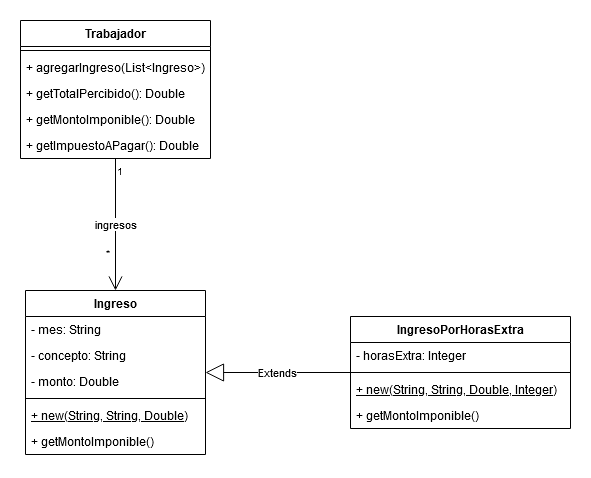

The diagram above was exported from draw.io. Its source (the exported page's mxGraphModel, read from the mxfile embedded in the PNG):
<mxGraphModel dx="1422" dy="763" grid="1" gridSize="10" guides="1" tooltips="1" connect="1" arrows="1" fold="1" page="1" pageScale="1" pageWidth="1169" pageHeight="827" math="0" shadow="0">
  <root>
    <mxCell id="0" />
    <mxCell id="1" parent="0" />
    <mxCell id="VYX-RoB7uevfrOH1ZIBC-24" value="Extends" style="endArrow=block;endSize=16;endFill=0;html=1;edgeStyle=orthogonalEdgeStyle;strokeColor=#000000;rounded=0;" edge="1" parent="1" source="VYX-RoB7uevfrOH1ZIBC-17" target="VYX-RoB7uevfrOH1ZIBC-11">
      <mxGeometry width="160" relative="1" as="geometry">
        <mxPoint x="320" y="320" as="sourcePoint" />
        <mxPoint x="290" y="580" as="targetPoint" />
      </mxGeometry>
    </mxCell>
    <mxCell id="VYX-RoB7uevfrOH1ZIBC-11" value="Ingreso" style="swimlane;fontStyle=1;align=center;verticalAlign=top;childLayout=stackLayout;horizontal=1;startSize=26;horizontalStack=0;resizeParent=1;resizeParentMax=0;resizeLast=0;collapsible=1;marginBottom=0;" vertex="1" parent="1">
      <mxGeometry x="55" y="310" width="180" height="164" as="geometry" />
    </mxCell>
    <mxCell id="VYX-RoB7uevfrOH1ZIBC-12" value="- mes: String" style="text;strokeColor=none;fillColor=none;align=left;verticalAlign=top;spacingLeft=4;spacingRight=4;overflow=hidden;rotatable=0;points=[[0,0.5],[1,0.5]];portConstraint=eastwest;" vertex="1" parent="VYX-RoB7uevfrOH1ZIBC-11">
      <mxGeometry y="26" width="180" height="26" as="geometry" />
    </mxCell>
    <mxCell id="VYX-RoB7uevfrOH1ZIBC-15" value="- concepto: String" style="text;strokeColor=none;fillColor=none;align=left;verticalAlign=top;spacingLeft=4;spacingRight=4;overflow=hidden;rotatable=0;points=[[0,0.5],[1,0.5]];portConstraint=eastwest;" vertex="1" parent="VYX-RoB7uevfrOH1ZIBC-11">
      <mxGeometry y="52" width="180" height="26" as="geometry" />
    </mxCell>
    <mxCell id="VYX-RoB7uevfrOH1ZIBC-16" value="- monto: Double" style="text;strokeColor=none;fillColor=none;align=left;verticalAlign=top;spacingLeft=4;spacingRight=4;overflow=hidden;rotatable=0;points=[[0,0.5],[1,0.5]];portConstraint=eastwest;" vertex="1" parent="VYX-RoB7uevfrOH1ZIBC-11">
      <mxGeometry y="78" width="180" height="26" as="geometry" />
    </mxCell>
    <mxCell id="VYX-RoB7uevfrOH1ZIBC-13" value="" style="line;strokeWidth=1;fillColor=none;align=left;verticalAlign=middle;spacingTop=-1;spacingLeft=3;spacingRight=3;rotatable=0;labelPosition=right;points=[];portConstraint=eastwest;" vertex="1" parent="VYX-RoB7uevfrOH1ZIBC-11">
      <mxGeometry y="104" width="180" height="8" as="geometry" />
    </mxCell>
    <mxCell id="VYX-RoB7uevfrOH1ZIBC-14" value="+ new(String, String, Double)" style="text;strokeColor=none;fillColor=none;align=left;verticalAlign=top;spacingLeft=4;spacingRight=4;overflow=hidden;rotatable=0;points=[[0,0.5],[1,0.5]];portConstraint=eastwest;fontStyle=4" vertex="1" parent="VYX-RoB7uevfrOH1ZIBC-11">
      <mxGeometry y="112" width="180" height="26" as="geometry" />
    </mxCell>
    <mxCell id="VYX-RoB7uevfrOH1ZIBC-30" value="+ getMontoImponible()" style="text;strokeColor=none;fillColor=none;align=left;verticalAlign=top;spacingLeft=4;spacingRight=4;overflow=hidden;rotatable=0;points=[[0,0.5],[1,0.5]];portConstraint=eastwest;" vertex="1" parent="VYX-RoB7uevfrOH1ZIBC-11">
      <mxGeometry y="138" width="180" height="26" as="geometry" />
    </mxCell>
    <mxCell id="VYX-RoB7uevfrOH1ZIBC-25" value="ingresos" style="endArrow=open;html=1;endSize=12;startArrow=none;startSize=14;startFill=0;edgeStyle=orthogonalEdgeStyle;strokeColor=#000000;rounded=0;" edge="1" parent="1" source="VYX-RoB7uevfrOH1ZIBC-5" target="VYX-RoB7uevfrOH1ZIBC-11">
      <mxGeometry relative="1" as="geometry">
        <mxPoint x="310" y="140" as="sourcePoint" />
        <mxPoint x="470" y="140" as="targetPoint" />
      </mxGeometry>
    </mxCell>
    <mxCell id="VYX-RoB7uevfrOH1ZIBC-26" value="1" style="resizable=0;html=1;align=left;verticalAlign=top;labelBackgroundColor=#ffffff;fontSize=10;" connectable="0" vertex="1" parent="VYX-RoB7uevfrOH1ZIBC-25">
      <mxGeometry x="-1" relative="1" as="geometry" />
    </mxCell>
    <mxCell id="VYX-RoB7uevfrOH1ZIBC-27" value="*" style="resizable=0;html=1;align=right;verticalAlign=top;labelBackgroundColor=#ffffff;fontSize=10;" connectable="0" vertex="1" parent="VYX-RoB7uevfrOH1ZIBC-25">
      <mxGeometry x="1" relative="1" as="geometry">
        <mxPoint x="-5" y="-50" as="offset" />
      </mxGeometry>
    </mxCell>
    <mxCell id="VYX-RoB7uevfrOH1ZIBC-17" value="IngresoPorHorasExtra" style="swimlane;fontStyle=1;align=center;verticalAlign=top;childLayout=stackLayout;horizontal=1;startSize=26;horizontalStack=0;resizeParent=1;resizeParentMax=0;resizeLast=0;collapsible=1;marginBottom=0;" vertex="1" parent="1">
      <mxGeometry x="380" y="336" width="220" height="112" as="geometry" />
    </mxCell>
    <mxCell id="VYX-RoB7uevfrOH1ZIBC-20" value="- horasExtra: Integer" style="text;strokeColor=none;fillColor=none;align=left;verticalAlign=top;spacingLeft=4;spacingRight=4;overflow=hidden;rotatable=0;points=[[0,0.5],[1,0.5]];portConstraint=eastwest;" vertex="1" parent="VYX-RoB7uevfrOH1ZIBC-17">
      <mxGeometry y="26" width="220" height="26" as="geometry" />
    </mxCell>
    <mxCell id="VYX-RoB7uevfrOH1ZIBC-21" value="" style="line;strokeWidth=1;fillColor=none;align=left;verticalAlign=middle;spacingTop=-1;spacingLeft=3;spacingRight=3;rotatable=0;labelPosition=right;points=[];portConstraint=eastwest;" vertex="1" parent="VYX-RoB7uevfrOH1ZIBC-17">
      <mxGeometry y="52" width="220" height="8" as="geometry" />
    </mxCell>
    <mxCell id="VYX-RoB7uevfrOH1ZIBC-29" value="+ new(String, String, Double, Integer)" style="text;strokeColor=none;fillColor=none;align=left;verticalAlign=top;spacingLeft=4;spacingRight=4;overflow=hidden;rotatable=0;points=[[0,0.5],[1,0.5]];portConstraint=eastwest;fontStyle=4" vertex="1" parent="VYX-RoB7uevfrOH1ZIBC-17">
      <mxGeometry y="60" width="220" height="26" as="geometry" />
    </mxCell>
    <mxCell id="VYX-RoB7uevfrOH1ZIBC-31" value="+ getMontoImponible()" style="text;strokeColor=none;fillColor=none;align=left;verticalAlign=top;spacingLeft=4;spacingRight=4;overflow=hidden;rotatable=0;points=[[0,0.5],[1,0.5]];portConstraint=eastwest;" vertex="1" parent="VYX-RoB7uevfrOH1ZIBC-17">
      <mxGeometry y="86" width="220" height="26" as="geometry" />
    </mxCell>
    <mxCell id="VYX-RoB7uevfrOH1ZIBC-5" value="Trabajador" style="swimlane;fontStyle=1;align=center;verticalAlign=top;childLayout=stackLayout;horizontal=1;startSize=26;horizontalStack=0;resizeParent=1;resizeParentMax=0;resizeLast=0;collapsible=1;marginBottom=0;" vertex="1" parent="1">
      <mxGeometry x="50" y="40" width="190" height="138" as="geometry" />
    </mxCell>
    <mxCell id="VYX-RoB7uevfrOH1ZIBC-7" value="" style="line;strokeWidth=1;fillColor=none;align=left;verticalAlign=middle;spacingTop=-1;spacingLeft=3;spacingRight=3;rotatable=0;labelPosition=right;points=[];portConstraint=eastwest;" vertex="1" parent="VYX-RoB7uevfrOH1ZIBC-5">
      <mxGeometry y="26" width="190" height="8" as="geometry" />
    </mxCell>
    <mxCell id="VYX-RoB7uevfrOH1ZIBC-8" value="+ agregarIngreso(List&lt;Ingreso&gt;)" style="text;strokeColor=none;fillColor=none;align=left;verticalAlign=top;spacingLeft=4;spacingRight=4;overflow=hidden;rotatable=0;points=[[0,0.5],[1,0.5]];portConstraint=eastwest;" vertex="1" parent="VYX-RoB7uevfrOH1ZIBC-5">
      <mxGeometry y="34" width="190" height="26" as="geometry" />
    </mxCell>
    <mxCell id="VYX-RoB7uevfrOH1ZIBC-32" value="+ getTotalPercibido(): Double" style="text;strokeColor=none;fillColor=none;align=left;verticalAlign=top;spacingLeft=4;spacingRight=4;overflow=hidden;rotatable=0;points=[[0,0.5],[1,0.5]];portConstraint=eastwest;" vertex="1" parent="VYX-RoB7uevfrOH1ZIBC-5">
      <mxGeometry y="60" width="190" height="26" as="geometry" />
    </mxCell>
    <mxCell id="VYX-RoB7uevfrOH1ZIBC-9" value="+ getMontoImponible(): Double" style="text;strokeColor=none;fillColor=none;align=left;verticalAlign=top;spacingLeft=4;spacingRight=4;overflow=hidden;rotatable=0;points=[[0,0.5],[1,0.5]];portConstraint=eastwest;" vertex="1" parent="VYX-RoB7uevfrOH1ZIBC-5">
      <mxGeometry y="86" width="190" height="26" as="geometry" />
    </mxCell>
    <mxCell id="VYX-RoB7uevfrOH1ZIBC-10" value="+ getImpuestoAPagar(): Double" style="text;strokeColor=none;fillColor=none;align=left;verticalAlign=top;spacingLeft=4;spacingRight=4;overflow=hidden;rotatable=0;points=[[0,0.5],[1,0.5]];portConstraint=eastwest;" vertex="1" parent="VYX-RoB7uevfrOH1ZIBC-5">
      <mxGeometry y="112" width="190" height="26" as="geometry" />
    </mxCell>
  </root>
</mxGraphModel>